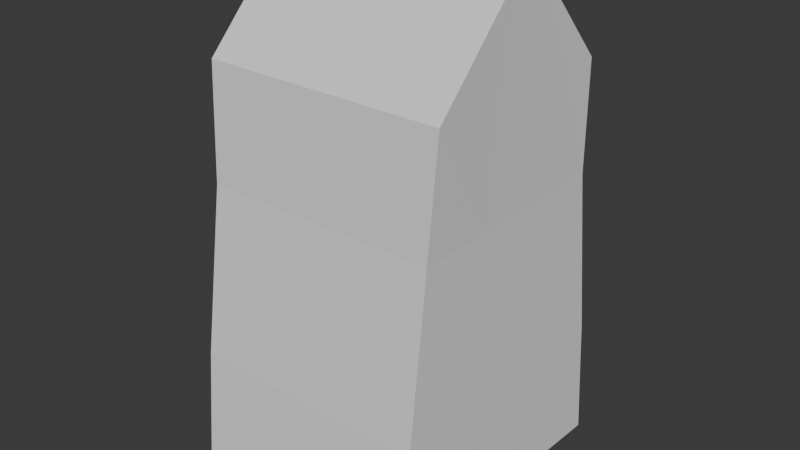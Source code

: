 # Source: House1.blend  (saved by Blender 4.1.24; exported with 4.5.12 LTS)
import bpy
from mathutils import Matrix  # noqa: F401  (used for matrix-valued properties, if any)

bpy.ops.wm.read_factory_settings(use_empty=True)
scene = bpy.context.scene
scene.name = 'Scene'

# ---- collections
col_collection = bpy.data.collections.new('Collection'); scene.collection.children.link(col_collection)

# ---- world
world_world = bpy.data.worlds.new('World'); scene.world = world_world
world_world.use_nodes = True; world_world.node_tree.nodes.clear()
_N = world_world.node_tree.nodes; _L = world_world.node_tree.links
n0 = _N.new('ShaderNodeOutputWorld'); n0.name = 'World Output'; n0.location = (300, 300)
n1 = _N.new('ShaderNodeBackground'); n1.name = 'Background'; n1.location = (10, 300)
n1.inputs[0].default_value = (0.05088, 0.05088, 0.05088, 1.0)
_L.new(n1.outputs[0], n0.inputs[0])
n0.is_active_output = True
world_world.color = (0.05088, 0.05088, 0.05088)
world_world.use_sun_shadow = False
world_world.sun_shadow_jitter_overblur = 0.0

# ---- meshes
me_cube_002 = bpy.data.meshes.new('Cube.002')
me_cube_002.from_pydata([(-1.0, -1.131, -0.8497), (-1.0, -0.8028, 2.371), (-1.0, 1.197, -0.9624), (-1.0, 0.9155, 2.371), (1.0, -1.131, -0.8497), (1.0, -0.8028, 2.371), (1.0, 1.197, -0.9624), (1.0, 0.9155, 2.371), (-0.9717, -0.8708, 1.442), (-0.9717, 0.97, 1.448), (0.9717, 0.97, 1.448), (0.9717, -0.8708, 1.442), (-0.9888, 1.126, 0.07133), (0.9888, 1.126, 0.07133), (0.9888, -1.056, 0.06737), (-0.9888, -1.056, 0.06737), (-1.0, 0.421, -0.9249), (-1.0, -0.3552, -0.8873), (-1.0, -0.07976, 3.113), (-1.0, 0.2488, 3.104), (1.0, -0.3552, -0.8873), (1.0, 0.421, -0.9249), (1.0, 0.2488, 3.104), (1.0, -0.07976, 3.113), (0.9717, 0.3564, 1.446), (0.9717, -0.2572, 1.444), (-0.9717, -0.2572, 1.444), (-0.9717, 0.3564, 1.446), (-0.9888, -0.3289, 0.06869), (-0.9888, 0.3985, 0.07001), (0.9888, 0.3985, 0.07001), (0.9888, -0.3289, 0.06869)], [], [(27, 19, 3, 9), (9, 3, 7, 10), (25, 23, 5, 11), (11, 5, 1, 8), (17, 20, 4, 0), (23, 18, 1, 5), (14, 11, 8, 15), (31, 25, 11, 14), (12, 9, 10, 13), (29, 27, 9, 12), (16, 29, 12, 2), (2, 12, 13, 6), (20, 31, 14, 4), (4, 14, 15, 0), (6, 13, 30, 21), (21, 30, 31, 20), (0, 15, 28, 17), (17, 28, 29, 16), (15, 8, 26, 28), (28, 26, 27, 29), (13, 10, 24, 30), (30, 24, 25, 31), (7, 3, 19, 22), (22, 19, 18, 23), (2, 6, 21, 16), (16, 21, 20, 17), (10, 7, 22, 24), (24, 22, 23, 25), (8, 1, 18, 26), (26, 18, 19, 27)])
_uv = me_cube_002.uv_layers.new(name='UVMap')
_uv.uv.foreach_set('vector', [0.5529, 0.1667, 0.625, 0.1667, 0.625, 0.25, 0.5529, 0.25, 0.5529, 0.25, 0.625, 0.25, 0.625, 0.5, 0.5529, 0.5, 0.5529, 0.6667, 0.625, 0.6667, 0.625, 0.75, 0.5529, 0.75, 0.5529, 0.75, 0.625, 0.75, 0.625, 1.0, 0.5529, 1.0, 0.125, 0.6667, 0.375, 0.6667, 0.375, 0.75, 0.125, 0.75, 0.625, 0.6667, 0.875, 0.6667, 0.875, 0.75, 0.625, 0.75, 0.4455, 0.75, 0.5529, 0.75, 0.5529, 1.0, 0.4455, 1.0, 0.4455, 0.6667, 0.5529, 0.6667, 0.5529, 0.75, 0.4455, 0.75, 0.4455, 0.25, 0.5529, 0.25, 0.5529, 0.5, 0.4455, 0.5, 0.4455, 0.1667, 0.5529, 0.1667, 0.5529, 0.25, 0.4455, 0.25, 0.375, 0.1667, 0.4455, 0.1667, 0.4455, 0.25, 0.375, 0.25, 0.375, 0.25, 0.4455, 0.25, 0.4455, 0.5, 0.375, 0.5, 0.375, 0.6667, 0.4455, 0.6667, 0.4455, 0.75, 0.375, 0.75, 0.375, 0.75, 0.4455, 0.75, 0.4455, 1.0, 0.375, 1.0, 0.375, 0.5, 0.4455, 0.5, 0.4455, 0.5833, 0.375, 0.5833, 0.375, 0.5833, 0.4455, 0.5833, 0.4455, 0.6667, 0.375, 0.6667, 0.375, 0.0, 0.4455, 0.0, 0.4455, 0.08333, 0.375, 0.08333, 0.375, 0.08333, 0.4455, 0.08333, 0.4455, 0.1667, 0.375, 0.1667, 0.4455, 0.0, 0.5529, 0.0, 0.5529, 0.08333, 0.4455, 0.08333, 0.4455, 0.08333, 0.5529, 0.08333, 0.5529, 0.1667, 0.4455, 0.1667, 0.4455, 0.5, 0.5529, 0.5, 0.5529, 0.5833, 0.4455, 0.5833, 0.4455, 0.5833, 0.5529, 0.5833, 0.5529, 0.6667, 0.4455, 0.6667, 0.625, 0.5, 0.875, 0.5, 0.875, 0.5833, 0.625, 0.5833, 0.625, 0.5833, 0.875, 0.5833, 0.875, 0.6667, 0.625, 0.6667, 0.125, 0.5, 0.375, 0.5, 0.375, 0.5833, 0.125, 0.5833, 0.125, 0.5833, 0.375, 0.5833, 0.375, 0.6667, 0.125, 0.6667, 0.5529, 0.5, 0.625, 0.5, 0.625, 0.5833, 0.5529, 0.5833, 0.5529, 0.5833, 0.625, 0.5833, 0.625, 0.6667, 0.5529, 0.6667, 0.5529, 0.0, 0.625, 0.0, 0.625, 0.08333, 0.5529, 0.08333, 0.5529, 0.08333, 0.625, 0.08333, 0.625, 0.1667, 0.5529, 0.1667])
me_cube_002.update()

# ---- objects
ob_empty = bpy.data.objects.new('Empty', None)
ob_cube = bpy.data.objects.new('Cube', me_cube_002)

# ---- transforms, parenting, visibility, modifiers, constraints
ob_empty.location = (0.0, -0.06156, 2.026)
ob_empty.rotation_euler = (1.571, -0.0, 1.571)
ob_empty.scale = (2.25, 2.25, 2.25)
ob_empty.empty_display_type = 'IMAGE'
ob_empty.empty_display_size = 5.0
ob_cube.location = (3.481e-16, 0.1606, 1.568)
ob_cube.scale = (0.6984, 0.6984, 0.6984)

# ---- collection membership
col_collection.objects.link(ob_empty)
col_collection.objects.link(ob_cube)

# ---- scene / render settings (as saved in the file)
scene.frame_start = 1; scene.frame_end = 250; scene.frame_set(1)
scene.render.engine = 'BLENDER_EEVEE_NEXT'
scene.cycles.sampling_pattern = 'TABULATED_SOBOL'
scene.eevee.ray_tracing_options.trace_max_roughness = 0.0
bpy.context.view_layer.update()

# ---- added for rendering (the .blend has no active camera and no usable light): camera, sun
cam_auto = bpy.data.cameras.new('AutoCamera')
cam_auto.lens = 50.0
cam_auto.sensor_width = 36.0
cam_auto.clip_end = 1000.0
ob_auto_camera = bpy.data.objects.new('AutoCamera', cam_auto)
scene.collection.objects.link(ob_auto_camera)
ob_auto_camera.location = (3.29684, -3.7727, 4.95629)
ob_auto_camera.rotation_euler = (1.09748, -7.21219e-08, 0.694738)
scene.camera = ob_auto_camera
light_auto_sun = bpy.data.lights.new('AutoSun', 'SUN')
light_auto_sun.energy = 3.0
light_auto_sun.angle = 0.0523599
ob_auto_sun = bpy.data.objects.new('AutoSun', light_auto_sun)
scene.collection.objects.link(ob_auto_sun)
ob_auto_sun.rotation_euler = (0.872665, 0.174533, 0.523599)
bpy.context.view_layer.update()
